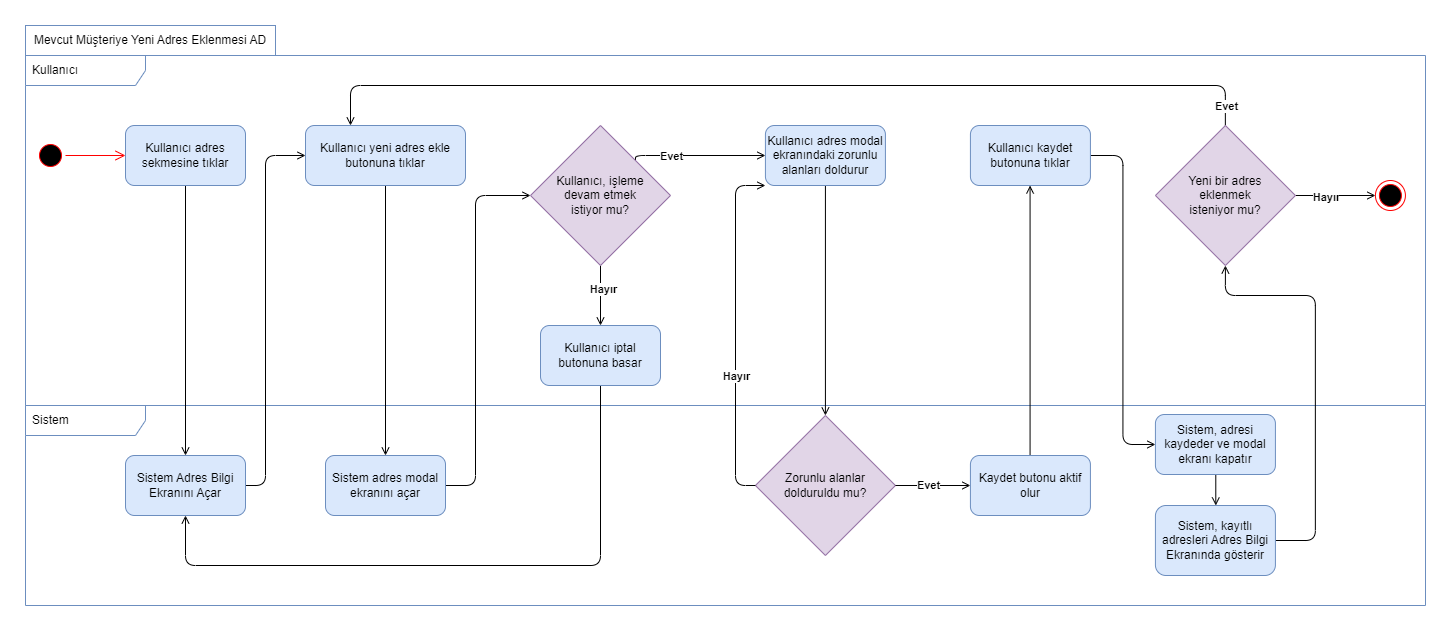

The diagram above was exported from draw.io. Its source (the exported page's mxGraphModel, read from the mxfile embedded in the PNG):
<mxGraphModel dx="1973" dy="1869" grid="1" gridSize="10" guides="1" tooltips="1" connect="1" arrows="1" fold="1" page="1" pageScale="1" pageWidth="850" pageHeight="1100" math="0" shadow="0">
  <root>
    <mxCell id="0" />
    <mxCell id="1" parent="0" />
    <mxCell id="2" value="Sistem" style="shape=umlFrame;whiteSpace=wrap;html=1;width=120;height=30;boundedLbl=1;verticalAlign=middle;align=left;spacingLeft=5;fillColor=none;strokeColor=#6c8ebf;" vertex="1" parent="1">
      <mxGeometry x="21" y="3410" width="1400" height="200" as="geometry" />
    </mxCell>
    <mxCell id="3" value="Kullanıcı" style="shape=umlFrame;whiteSpace=wrap;html=1;width=120;height=30;boundedLbl=1;verticalAlign=middle;align=left;spacingLeft=5;fillColor=none;strokeColor=#6c8ebf;" vertex="1" parent="1">
      <mxGeometry x="21" y="3060" width="1400" height="350" as="geometry" />
    </mxCell>
    <mxCell id="4" style="edgeStyle=orthogonalEdgeStyle;rounded=1;orthogonalLoop=1;jettySize=auto;html=1;entryX=0.5;entryY=0;entryDx=0;entryDy=0;endArrow=open;endFill=0;" edge="1" source="5" target="11" parent="1">
      <mxGeometry relative="1" as="geometry" />
    </mxCell>
    <mxCell id="5" value="Kullanıcı yeni adres ekle butonuna tıklar" style="rounded=1;whiteSpace=wrap;html=1;fillStyle=auto;fillColor=#dae8fc;strokeColor=#6c8ebf;" vertex="1" parent="1">
      <mxGeometry x="301" y="3130" width="160" height="60" as="geometry" />
    </mxCell>
    <mxCell id="6" value="" style="ellipse;html=1;shape=startState;fillColor=#000000;strokeColor=#ff0000;" vertex="1" parent="1">
      <mxGeometry x="31" y="3145" width="30" height="30" as="geometry" />
    </mxCell>
    <mxCell id="7" value="" style="edgeStyle=orthogonalEdgeStyle;html=1;verticalAlign=bottom;endArrow=open;endSize=8;strokeColor=#ff0000;rounded=0;entryX=0;entryY=0.5;entryDx=0;entryDy=0;" edge="1" source="6" target="33" parent="1">
      <mxGeometry relative="1" as="geometry">
        <mxPoint x="126" y="3350" as="targetPoint" />
      </mxGeometry>
    </mxCell>
    <mxCell id="8" value="" style="ellipse;html=1;shape=endState;fillColor=#000000;strokeColor=#ff0000;" vertex="1" parent="1">
      <mxGeometry x="1370.92" y="3185" width="30" height="30" as="geometry" />
    </mxCell>
    <mxCell id="9" value="Mevcut Müşteriye Yeni Adres Eklenmesi AD" style="rounded=0;whiteSpace=wrap;html=1;fillColor=none;strokeColor=#6c8ebf;" vertex="1" parent="1">
      <mxGeometry x="21" y="3030" width="250" height="30" as="geometry" />
    </mxCell>
    <mxCell id="10" style="edgeStyle=orthogonalEdgeStyle;rounded=1;orthogonalLoop=1;jettySize=auto;html=1;entryX=0;entryY=0.5;entryDx=0;entryDy=0;exitX=1;exitY=0.5;exitDx=0;exitDy=0;endArrow=open;endFill=0;" edge="1" source="11" target="40" parent="1">
      <mxGeometry relative="1" as="geometry">
        <Array as="points">
          <mxPoint x="471" y="3490" />
          <mxPoint x="471" y="3200" />
        </Array>
      </mxGeometry>
    </mxCell>
    <mxCell id="11" value="Sistem adres modal ekranını açar" style="whiteSpace=wrap;html=1;fillColor=#dae8fc;rounded=1;fillStyle=auto;strokeColor=#6c8ebf;" vertex="1" parent="1">
      <mxGeometry x="321" y="3460" width="120" height="60" as="geometry" />
    </mxCell>
    <mxCell id="12" style="edgeStyle=orthogonalEdgeStyle;rounded=1;orthogonalLoop=1;jettySize=auto;html=1;entryX=0.5;entryY=0;entryDx=0;entryDy=0;elbow=vertical;endArrow=open;endFill=0;" edge="1" source="13" target="14" parent="1">
      <mxGeometry relative="1" as="geometry" />
    </mxCell>
    <mxCell id="13" value="Kullanıcı adres modal ekranındaki zorunlu alanları doldurur" style="whiteSpace=wrap;html=1;fillColor=#dae8fc;rounded=1;fillStyle=auto;strokeColor=#6c8ebf;" vertex="1" parent="1">
      <mxGeometry x="760.92" y="3130" width="120" height="60" as="geometry" />
    </mxCell>
    <mxCell id="14" value="Zorunlu alanlar &lt;br&gt;dolduruldu mu?" style="rhombus;whiteSpace=wrap;html=1;fillColor=#e1d5e7;rounded=0;fillStyle=auto;strokeColor=#9673a6;" vertex="1" parent="1">
      <mxGeometry x="750.92" y="3420" width="140" height="140" as="geometry" />
    </mxCell>
    <mxCell id="15" style="edgeStyle=orthogonalEdgeStyle;rounded=1;orthogonalLoop=1;jettySize=auto;html=1;exitX=0;exitY=0.5;exitDx=0;exitDy=0;endArrow=open;endFill=0;" edge="1" source="14" target="13" parent="1">
      <mxGeometry relative="1" as="geometry">
        <Array as="points">
          <mxPoint x="731" y="3490" />
          <mxPoint x="731" y="3190" />
        </Array>
        <mxPoint x="760.92" y="3330" as="sourcePoint" />
        <mxPoint x="755.92" y="3190" as="targetPoint" />
      </mxGeometry>
    </mxCell>
    <mxCell id="16" value="Hayır" style="edgeLabel;html=1;align=center;verticalAlign=middle;resizable=0;points=[];fontStyle=1" vertex="1" connectable="0" parent="15">
      <mxGeometry x="-0.2554" relative="1" as="geometry">
        <mxPoint as="offset" />
      </mxGeometry>
    </mxCell>
    <mxCell id="17" value="" style="edgeStyle=orthogonalEdgeStyle;rounded=0;orthogonalLoop=1;jettySize=auto;html=1;endArrow=open;endFill=0;exitX=1;exitY=0.5;exitDx=0;exitDy=0;" edge="1" source="14" target="20" parent="1">
      <mxGeometry relative="1" as="geometry">
        <mxPoint x="890.92" y="3508.9999999999995" as="sourcePoint" />
      </mxGeometry>
    </mxCell>
    <mxCell id="18" value="Evet" style="edgeLabel;html=1;align=center;verticalAlign=middle;resizable=0;points=[];fontStyle=1" vertex="1" connectable="0" parent="17">
      <mxGeometry x="-0.1189" y="1" relative="1" as="geometry">
        <mxPoint as="offset" />
      </mxGeometry>
    </mxCell>
    <mxCell id="19" style="edgeStyle=elbowEdgeStyle;rounded=1;orthogonalLoop=1;jettySize=auto;html=1;entryX=0.5;entryY=1;entryDx=0;entryDy=0;endArrow=open;endFill=0;" edge="1" source="20" target="22" parent="1">
      <mxGeometry relative="1" as="geometry" />
    </mxCell>
    <mxCell id="20" value="Kaydet butonu aktif olur" style="whiteSpace=wrap;html=1;fillColor=#dae8fc;rounded=1;fillStyle=auto;strokeColor=#6c8ebf;" vertex="1" parent="1">
      <mxGeometry x="965.92" y="3460" width="120" height="60" as="geometry" />
    </mxCell>
    <mxCell id="21" style="edgeStyle=elbowEdgeStyle;rounded=1;orthogonalLoop=1;jettySize=auto;html=1;endArrow=open;endFill=0;" edge="1" source="22" target="24" parent="1">
      <mxGeometry relative="1" as="geometry" />
    </mxCell>
    <mxCell id="22" value="Kullanıcı kaydet butonuna tıklar" style="whiteSpace=wrap;html=1;fillColor=#dae8fc;rounded=1;fillStyle=auto;strokeColor=#6c8ebf;" vertex="1" parent="1">
      <mxGeometry x="965.92" y="3130" width="120" height="60" as="geometry" />
    </mxCell>
    <mxCell id="23" style="edgeStyle=elbowEdgeStyle;rounded=1;orthogonalLoop=1;jettySize=auto;html=1;entryX=0.5;entryY=0;entryDx=0;entryDy=0;endArrow=open;endFill=0;" edge="1" source="24" target="26" parent="1">
      <mxGeometry relative="1" as="geometry" />
    </mxCell>
    <mxCell id="24" value="Sistem, adresi kaydeder ve modal ekranı kapatır" style="whiteSpace=wrap;html=1;fillColor=#dae8fc;rounded=1;fillStyle=auto;strokeColor=#6c8ebf;" vertex="1" parent="1">
      <mxGeometry x="1150.92" y="3419" width="120" height="60" as="geometry" />
    </mxCell>
    <mxCell id="25" style="edgeStyle=orthogonalEdgeStyle;rounded=1;orthogonalLoop=1;jettySize=auto;html=1;entryX=0.5;entryY=1;entryDx=0;entryDy=0;endArrow=open;endFill=0;" edge="1" source="26" target="31" parent="1">
      <mxGeometry relative="1" as="geometry">
        <Array as="points">
          <mxPoint x="1310.92" y="3545" />
          <mxPoint x="1310.92" y="3300" />
          <mxPoint x="1220.92" y="3300" />
        </Array>
      </mxGeometry>
    </mxCell>
    <mxCell id="26" value="Sistem, kayıtlı adresleri Adres Bilgi Ekranında gösterir" style="whiteSpace=wrap;html=1;fillColor=#dae8fc;rounded=1;fillStyle=auto;strokeColor=#6c8ebf;" vertex="1" parent="1">
      <mxGeometry x="1150.92" y="3510" width="120" height="70" as="geometry" />
    </mxCell>
    <mxCell id="27" style="edgeStyle=orthogonalEdgeStyle;rounded=1;orthogonalLoop=1;jettySize=auto;html=1;entryX=0;entryY=0.5;entryDx=0;entryDy=0;elbow=vertical;endArrow=open;endFill=0;" edge="1" source="31" parent="1">
      <mxGeometry relative="1" as="geometry">
        <mxPoint x="1370.9199999999996" y="3200" as="targetPoint" />
      </mxGeometry>
    </mxCell>
    <mxCell id="28" value="&lt;b&gt;Hayır&lt;/b&gt;" style="edgeLabel;html=1;align=center;verticalAlign=middle;resizable=0;points=[];" vertex="1" connectable="0" parent="27">
      <mxGeometry x="-0.2402" y="-1" relative="1" as="geometry">
        <mxPoint as="offset" />
      </mxGeometry>
    </mxCell>
    <mxCell id="29" style="edgeStyle=orthogonalEdgeStyle;rounded=1;orthogonalLoop=1;jettySize=auto;html=1;elbow=vertical;endArrow=open;endFill=0;" edge="1" source="31" target="5" parent="1">
      <mxGeometry relative="1" as="geometry">
        <Array as="points">
          <mxPoint x="1221" y="3090" />
          <mxPoint x="346" y="3090" />
        </Array>
      </mxGeometry>
    </mxCell>
    <mxCell id="30" value="&lt;b&gt;Evet&lt;/b&gt;" style="edgeLabel;html=1;align=center;verticalAlign=middle;resizable=0;points=[];" vertex="1" connectable="0" parent="29">
      <mxGeometry x="-0.7302" y="1" relative="1" as="geometry">
        <mxPoint x="89" y="19" as="offset" />
      </mxGeometry>
    </mxCell>
    <mxCell id="31" value="Yeni bir adres &lt;br&gt;eklenmek &lt;br&gt;isteniyor mu?" style="rhombus;whiteSpace=wrap;html=1;fillColor=#e1d5e7;rounded=0;fillStyle=auto;strokeColor=#9673a6;" vertex="1" parent="1">
      <mxGeometry x="1150.92" y="3130" width="140" height="140" as="geometry" />
    </mxCell>
    <mxCell id="32" style="edgeStyle=orthogonalEdgeStyle;rounded=1;orthogonalLoop=1;jettySize=auto;html=1;entryX=0.5;entryY=0;entryDx=0;entryDy=0;endArrow=open;endFill=0;" edge="1" source="33" target="35" parent="1">
      <mxGeometry relative="1" as="geometry" />
    </mxCell>
    <mxCell id="33" value="Kullanıcı adres &lt;br&gt;sekmesine tıklar" style="rounded=1;whiteSpace=wrap;html=1;fillStyle=auto;fillColor=#dae8fc;strokeColor=#6c8ebf;" vertex="1" parent="1">
      <mxGeometry x="121" y="3130" width="120" height="60" as="geometry" />
    </mxCell>
    <mxCell id="34" style="edgeStyle=orthogonalEdgeStyle;rounded=1;orthogonalLoop=1;jettySize=auto;html=1;entryX=0;entryY=0.5;entryDx=0;entryDy=0;endArrow=open;endFill=0;" edge="1" source="35" target="5" parent="1">
      <mxGeometry relative="1" as="geometry">
        <Array as="points">
          <mxPoint x="261" y="3490" />
          <mxPoint x="261" y="3160" />
        </Array>
      </mxGeometry>
    </mxCell>
    <mxCell id="35" value="Sistem Adres Bilgi Ekranını Açar" style="whiteSpace=wrap;html=1;fillColor=#dae8fc;rounded=1;fillStyle=auto;strokeColor=#6c8ebf;" vertex="1" parent="1">
      <mxGeometry x="121" y="3460" width="120" height="60" as="geometry" />
    </mxCell>
    <mxCell id="36" style="edgeStyle=orthogonalEdgeStyle;rounded=1;orthogonalLoop=1;jettySize=auto;html=1;entryX=0.5;entryY=0;entryDx=0;entryDy=0;endArrow=open;endFill=0;" edge="1" source="40" target="42" parent="1">
      <mxGeometry relative="1" as="geometry">
        <Array as="points">
          <mxPoint x="596" y="3330" />
        </Array>
      </mxGeometry>
    </mxCell>
    <mxCell id="37" value="&lt;b&gt;Hayır&lt;/b&gt;" style="edgeLabel;html=1;align=center;verticalAlign=middle;resizable=0;points=[];" vertex="1" connectable="0" parent="36">
      <mxGeometry x="-0.245" y="2" relative="1" as="geometry">
        <mxPoint as="offset" />
      </mxGeometry>
    </mxCell>
    <mxCell id="38" style="edgeStyle=orthogonalEdgeStyle;rounded=1;orthogonalLoop=1;jettySize=auto;html=1;entryX=0;entryY=0.5;entryDx=0;entryDy=0;exitX=1;exitY=0;exitDx=0;exitDy=0;endArrow=open;endFill=0;" edge="1" source="40" target="13" parent="1">
      <mxGeometry relative="1" as="geometry">
        <Array as="points">
          <mxPoint x="631" y="3160" />
        </Array>
      </mxGeometry>
    </mxCell>
    <mxCell id="39" value="&lt;b&gt;Evet&lt;/b&gt;" style="edgeLabel;html=1;align=center;verticalAlign=middle;resizable=0;points=[];" vertex="1" connectable="0" parent="38">
      <mxGeometry x="-0.4145" relative="1" as="geometry">
        <mxPoint as="offset" />
      </mxGeometry>
    </mxCell>
    <mxCell id="40" value="Kullanıcı, işleme &lt;br&gt;devam etmek &lt;br&gt;istiyor mu?" style="rhombus;whiteSpace=wrap;html=1;fillColor=#e1d5e7;rounded=0;fillStyle=auto;strokeColor=#9673a6;" vertex="1" parent="1">
      <mxGeometry x="526" y="3130" width="140" height="140" as="geometry" />
    </mxCell>
    <mxCell id="41" style="edgeStyle=orthogonalEdgeStyle;rounded=1;orthogonalLoop=1;jettySize=auto;html=1;entryX=0.5;entryY=1;entryDx=0;entryDy=0;exitX=0.5;exitY=1;exitDx=0;exitDy=0;endArrow=open;endFill=0;" edge="1" source="42" target="35" parent="1">
      <mxGeometry relative="1" as="geometry">
        <Array as="points">
          <mxPoint x="596" y="3570" />
          <mxPoint x="181" y="3570" />
        </Array>
      </mxGeometry>
    </mxCell>
    <mxCell id="42" value="Kullanıcı iptal butonuna basar" style="whiteSpace=wrap;html=1;fillColor=#dae8fc;rounded=1;fillStyle=auto;strokeColor=#6c8ebf;" vertex="1" parent="1">
      <mxGeometry x="536" y="3330" width="120" height="60" as="geometry" />
    </mxCell>
  </root>
</mxGraphModel>